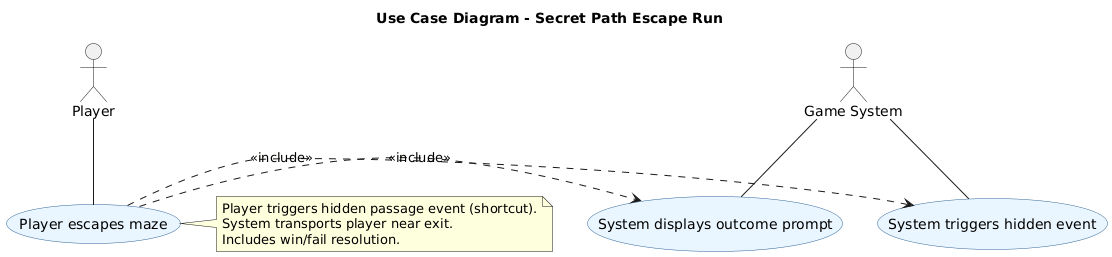

The diagram above was rendered by PlantUML. Its source (embedded in the PNG):
@startuml
title Use Case Diagram - Secret Path Escape Run

actor Player
actor "Game System" as System

(Player escapes maze) as (Escape Maze)
(System triggers hidden event) as (Trigger Hidden Event)
(System displays outcome prompt) as (Display End Prompt)

Player -- (Escape Maze)
System -- (Trigger Hidden Event)
System -- (Display End Prompt)

(Escape Maze) .> (Trigger Hidden Event) : <<include>>
(Escape Maze) .> (Display End Prompt) : <<include>>

note right of (Escape Maze)
Player triggers hidden passage event (shortcut).
System transports player near exit.
Includes win/fail resolution.
end note

skinparam actorStyle awesome
skinparam usecase {
  BackgroundColor #EAF6FF
  BorderColor #336699
  ArrowColor #666666
  FontColor black
}
@enduml